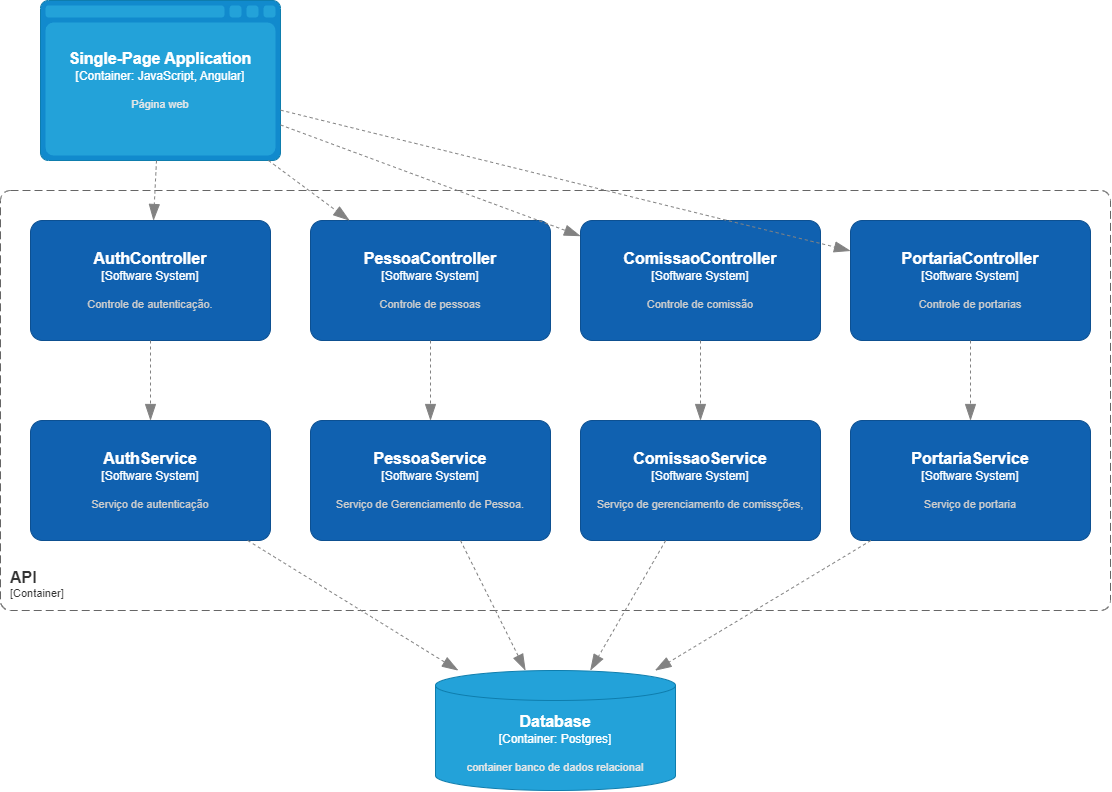

The diagram above was exported from draw.io. Its source (the exported page's mxGraphModel, read from the mxfile embedded in the PNG):
<mxGraphModel dx="1990" dy="1144" grid="1" gridSize="10" guides="1" tooltips="1" connect="1" arrows="1" fold="1" page="1" pageScale="1" pageWidth="827" pageHeight="1169" math="0" shadow="0">
  <root>
    <mxCell id="0" />
    <mxCell id="1" parent="0" />
    <object placeholders="1" c4Name="Database" c4Type="Container" c4Technology="Postgres" c4Description="container banco de dados relacional" label="&lt;font style=&quot;font-size: 16px&quot;&gt;&lt;b&gt;%c4Name%&lt;/b&gt;&lt;/font&gt;&lt;div&gt;[%c4Type%:&amp;nbsp;%c4Technology%]&lt;/div&gt;&lt;br&gt;&lt;div&gt;&lt;font style=&quot;font-size: 11px&quot;&gt;&lt;font color=&quot;#E6E6E6&quot;&gt;%c4Description%&lt;/font&gt;&lt;/div&gt;" id="vUMsGFaZexdpKCU58Vbk-2">
      <mxCell style="shape=cylinder3;size=15;whiteSpace=wrap;html=1;boundedLbl=1;rounded=0;labelBackgroundColor=none;fillColor=#23A2D9;fontSize=12;fontColor=#ffffff;align=center;strokeColor=#0E7DAD;metaEdit=1;points=[[0.5,0,0],[1,0.25,0],[1,0.5,0],[1,0.75,0],[0.5,1,0],[0,0.75,0],[0,0.5,0],[0,0.25,0]];resizable=0;" vertex="1" parent="1">
        <mxGeometry x="485" y="730" width="240" height="120" as="geometry" />
      </mxCell>
    </object>
    <object placeholders="1" c4Name="API" c4Type="ContainerScopeBoundary" c4Application="Container" label="&lt;font style=&quot;font-size: 16px&quot;&gt;&lt;b&gt;&lt;div style=&quot;text-align: left&quot;&gt;%c4Name%&lt;/div&gt;&lt;/b&gt;&lt;/font&gt;&lt;div style=&quot;text-align: left&quot;&gt;[%c4Application%]&lt;/div&gt;" id="vUMsGFaZexdpKCU58Vbk-3">
      <mxCell style="rounded=1;fontSize=11;whiteSpace=wrap;html=1;dashed=1;arcSize=20;fillColor=none;strokeColor=#666666;fontColor=#333333;labelBackgroundColor=none;align=left;verticalAlign=bottom;labelBorderColor=none;spacingTop=0;spacing=10;dashPattern=8 4;metaEdit=1;rotatable=0;perimeter=rectanglePerimeter;noLabel=0;labelPadding=0;allowArrows=0;connectable=0;expand=0;recursiveResize=0;editable=1;pointerEvents=0;absoluteArcSize=1;points=[[0.25,0,0],[0.5,0,0],[0.75,0,0],[1,0.25,0],[1,0.5,0],[1,0.75,0],[0.75,1,0],[0.5,1,0],[0.25,1,0],[0,0.75,0],[0,0.5,0],[0,0.25,0]];" vertex="1" parent="1">
        <mxGeometry x="50" y="250" width="1110" height="420" as="geometry" />
      </mxCell>
    </object>
    <object placeholders="1" c4Name="PessoaController" c4Type="Software System" c4Description="Controle de pessoas" label="&lt;font style=&quot;font-size: 16px&quot;&gt;&lt;b&gt;%c4Name%&lt;/b&gt;&lt;/font&gt;&lt;div&gt;[%c4Type%]&lt;/div&gt;&lt;br&gt;&lt;div&gt;&lt;font style=&quot;font-size: 11px&quot;&gt;&lt;font color=&quot;#cccccc&quot;&gt;%c4Description%&lt;/font&gt;&lt;/div&gt;" id="vUMsGFaZexdpKCU58Vbk-4">
      <mxCell style="rounded=1;whiteSpace=wrap;html=1;labelBackgroundColor=none;fillColor=#1061B0;fontColor=#ffffff;align=center;arcSize=10;strokeColor=#0D5091;metaEdit=1;resizable=0;points=[[0.25,0,0],[0.5,0,0],[0.75,0,0],[1,0.25,0],[1,0.5,0],[1,0.75,0],[0.75,1,0],[0.5,1,0],[0.25,1,0],[0,0.75,0],[0,0.5,0],[0,0.25,0]];" vertex="1" parent="1">
        <mxGeometry x="360" y="280" width="240" height="120" as="geometry" />
      </mxCell>
    </object>
    <object placeholders="1" c4Name="PortariaController" c4Type="Software System" c4Description="Controle de portarias" label="&lt;font style=&quot;font-size: 16px&quot;&gt;&lt;b&gt;%c4Name%&lt;/b&gt;&lt;/font&gt;&lt;div&gt;[%c4Type%]&lt;/div&gt;&lt;br&gt;&lt;div&gt;&lt;font style=&quot;font-size: 11px&quot;&gt;&lt;font color=&quot;#cccccc&quot;&gt;%c4Description%&lt;/font&gt;&lt;/div&gt;" id="vUMsGFaZexdpKCU58Vbk-5">
      <mxCell style="rounded=1;whiteSpace=wrap;html=1;labelBackgroundColor=none;fillColor=#1061B0;fontColor=#ffffff;align=center;arcSize=10;strokeColor=#0D5091;metaEdit=1;resizable=0;points=[[0.25,0,0],[0.5,0,0],[0.75,0,0],[1,0.25,0],[1,0.5,0],[1,0.75,0],[0.75,1,0],[0.5,1,0],[0.25,1,0],[0,0.75,0],[0,0.5,0],[0,0.25,0]];" vertex="1" parent="1">
        <mxGeometry x="900" y="280" width="240" height="120" as="geometry" />
      </mxCell>
    </object>
    <object placeholders="1" c4Name="AuthController" c4Type="Software System" c4Description="Controle de autenticação." label="&lt;font style=&quot;font-size: 16px&quot;&gt;&lt;b&gt;%c4Name%&lt;/b&gt;&lt;/font&gt;&lt;div&gt;[%c4Type%]&lt;/div&gt;&lt;br&gt;&lt;div&gt;&lt;font style=&quot;font-size: 11px&quot;&gt;&lt;font color=&quot;#cccccc&quot;&gt;%c4Description%&lt;/font&gt;&lt;/div&gt;" id="vUMsGFaZexdpKCU58Vbk-6">
      <mxCell style="rounded=1;whiteSpace=wrap;html=1;labelBackgroundColor=none;fillColor=#1061B0;fontColor=#ffffff;align=center;arcSize=10;strokeColor=#0D5091;metaEdit=1;resizable=0;points=[[0.25,0,0],[0.5,0,0],[0.75,0,0],[1,0.25,0],[1,0.5,0],[1,0.75,0],[0.75,1,0],[0.5,1,0],[0.25,1,0],[0,0.75,0],[0,0.5,0],[0,0.25,0]];" vertex="1" parent="1">
        <mxGeometry x="80" y="280" width="240" height="120" as="geometry" />
      </mxCell>
    </object>
    <object placeholders="1" c4Name="ComissaoController" c4Type="Software System" c4Description="Controle de comissão" label="&lt;font style=&quot;font-size: 16px&quot;&gt;&lt;b&gt;%c4Name%&lt;/b&gt;&lt;/font&gt;&lt;div&gt;[%c4Type%]&lt;/div&gt;&lt;br&gt;&lt;div&gt;&lt;font style=&quot;font-size: 11px&quot;&gt;&lt;font color=&quot;#cccccc&quot;&gt;%c4Description%&lt;/font&gt;&lt;/div&gt;" id="vUMsGFaZexdpKCU58Vbk-7">
      <mxCell style="rounded=1;whiteSpace=wrap;html=1;labelBackgroundColor=none;fillColor=#1061B0;fontColor=#ffffff;align=center;arcSize=10;strokeColor=#0D5091;metaEdit=1;resizable=0;points=[[0.25,0,0],[0.5,0,0],[0.75,0,0],[1,0.25,0],[1,0.5,0],[1,0.75,0],[0.75,1,0],[0.5,1,0],[0.25,1,0],[0,0.75,0],[0,0.5,0],[0,0.25,0]];" vertex="1" parent="1">
        <mxGeometry x="630" y="280" width="240" height="120" as="geometry" />
      </mxCell>
    </object>
    <object placeholders="1" c4Name="PessoaService" c4Type="Software System" c4Description="Serviço de Gerenciamento de Pessoa." label="&lt;font style=&quot;font-size: 16px&quot;&gt;&lt;b&gt;%c4Name%&lt;/b&gt;&lt;/font&gt;&lt;div&gt;[%c4Type%]&lt;/div&gt;&lt;br&gt;&lt;div&gt;&lt;font style=&quot;font-size: 11px&quot;&gt;&lt;font color=&quot;#cccccc&quot;&gt;%c4Description%&lt;/font&gt;&lt;/div&gt;" id="vUMsGFaZexdpKCU58Vbk-8">
      <mxCell style="rounded=1;whiteSpace=wrap;html=1;labelBackgroundColor=none;fillColor=#1061B0;fontColor=#ffffff;align=center;arcSize=10;strokeColor=#0D5091;metaEdit=1;resizable=0;points=[[0.25,0,0],[0.5,0,0],[0.75,0,0],[1,0.25,0],[1,0.5,0],[1,0.75,0],[0.75,1,0],[0.5,1,0],[0.25,1,0],[0,0.75,0],[0,0.5,0],[0,0.25,0]];" vertex="1" parent="1">
        <mxGeometry x="360" y="480" width="240" height="120" as="geometry" />
      </mxCell>
    </object>
    <object placeholders="1" c4Name="PortariaService" c4Type="Software System" c4Description="Serviço de portaria" label="&lt;font style=&quot;font-size: 16px&quot;&gt;&lt;b&gt;%c4Name%&lt;/b&gt;&lt;/font&gt;&lt;div&gt;[%c4Type%]&lt;/div&gt;&lt;br&gt;&lt;div&gt;&lt;font style=&quot;font-size: 11px&quot;&gt;&lt;font color=&quot;#cccccc&quot;&gt;%c4Description%&lt;/font&gt;&lt;/div&gt;" id="vUMsGFaZexdpKCU58Vbk-9">
      <mxCell style="rounded=1;whiteSpace=wrap;html=1;labelBackgroundColor=none;fillColor=#1061B0;fontColor=#ffffff;align=center;arcSize=10;strokeColor=#0D5091;metaEdit=1;resizable=0;points=[[0.25,0,0],[0.5,0,0],[0.75,0,0],[1,0.25,0],[1,0.5,0],[1,0.75,0],[0.75,1,0],[0.5,1,0],[0.25,1,0],[0,0.75,0],[0,0.5,0],[0,0.25,0]];" vertex="1" parent="1">
        <mxGeometry x="900" y="480" width="240" height="120" as="geometry" />
      </mxCell>
    </object>
    <object placeholders="1" c4Name="AuthService" c4Type="Software System" c4Description="Serviço de autenticação" label="&lt;font style=&quot;font-size: 16px&quot;&gt;&lt;b&gt;%c4Name%&lt;/b&gt;&lt;/font&gt;&lt;div&gt;[%c4Type%]&lt;/div&gt;&lt;br&gt;&lt;div&gt;&lt;font style=&quot;font-size: 11px&quot;&gt;&lt;font color=&quot;#cccccc&quot;&gt;%c4Description%&lt;/font&gt;&lt;/div&gt;" id="vUMsGFaZexdpKCU58Vbk-10">
      <mxCell style="rounded=1;whiteSpace=wrap;html=1;labelBackgroundColor=none;fillColor=#1061B0;fontColor=#ffffff;align=center;arcSize=10;strokeColor=#0D5091;metaEdit=1;resizable=0;points=[[0.25,0,0],[0.5,0,0],[0.75,0,0],[1,0.25,0],[1,0.5,0],[1,0.75,0],[0.75,1,0],[0.5,1,0],[0.25,1,0],[0,0.75,0],[0,0.5,0],[0,0.25,0]];" vertex="1" parent="1">
        <mxGeometry x="80" y="480" width="240" height="120" as="geometry" />
      </mxCell>
    </object>
    <object placeholders="1" c4Name="ComissaoService" c4Type="Software System" c4Description="Serviço de gerenciamento de comissções," label="&lt;font style=&quot;font-size: 16px&quot;&gt;&lt;b&gt;%c4Name%&lt;/b&gt;&lt;/font&gt;&lt;div&gt;[%c4Type%]&lt;/div&gt;&lt;br&gt;&lt;div&gt;&lt;font style=&quot;font-size: 11px&quot;&gt;&lt;font color=&quot;#cccccc&quot;&gt;%c4Description%&lt;/font&gt;&lt;/div&gt;" id="vUMsGFaZexdpKCU58Vbk-11">
      <mxCell style="rounded=1;whiteSpace=wrap;html=1;labelBackgroundColor=none;fillColor=#1061B0;fontColor=#ffffff;align=center;arcSize=10;strokeColor=#0D5091;metaEdit=1;resizable=0;points=[[0.25,0,0],[0.5,0,0],[0.75,0,0],[1,0.25,0],[1,0.5,0],[1,0.75,0],[0.75,1,0],[0.5,1,0],[0.25,1,0],[0,0.75,0],[0,0.5,0],[0,0.25,0]];" vertex="1" parent="1">
        <mxGeometry x="630" y="480" width="240" height="120" as="geometry" />
      </mxCell>
    </object>
    <object placeholders="1" c4Type="Relationship" id="vUMsGFaZexdpKCU58Vbk-12">
      <mxCell style="endArrow=blockThin;html=1;fontSize=10;fontColor=#404040;strokeWidth=1;endFill=1;strokeColor=#828282;elbow=vertical;metaEdit=1;endSize=14;startSize=14;jumpStyle=arc;jumpSize=16;rounded=0;dashed=1;" edge="1" parent="1" source="vUMsGFaZexdpKCU58Vbk-10" target="vUMsGFaZexdpKCU58Vbk-2">
        <mxGeometry width="240" relative="1" as="geometry">
          <mxPoint x="380" y="600" as="sourcePoint" />
          <mxPoint x="620" y="600" as="targetPoint" />
        </mxGeometry>
      </mxCell>
    </object>
    <object placeholders="1" c4Type="Relationship" id="vUMsGFaZexdpKCU58Vbk-14">
      <mxCell style="endArrow=blockThin;html=1;fontSize=10;fontColor=#404040;strokeWidth=1;endFill=1;strokeColor=#828282;elbow=vertical;metaEdit=1;endSize=14;startSize=14;jumpStyle=arc;jumpSize=16;rounded=0;dashed=1;" edge="1" parent="1" source="vUMsGFaZexdpKCU58Vbk-8" target="vUMsGFaZexdpKCU58Vbk-2">
        <mxGeometry width="240" relative="1" as="geometry">
          <mxPoint x="380" y="600" as="sourcePoint" />
          <mxPoint x="620" y="600" as="targetPoint" />
        </mxGeometry>
      </mxCell>
    </object>
    <object placeholders="1" c4Type="Relationship" id="vUMsGFaZexdpKCU58Vbk-15">
      <mxCell style="endArrow=blockThin;html=1;fontSize=10;fontColor=#404040;strokeWidth=1;endFill=1;strokeColor=#828282;elbow=vertical;metaEdit=1;endSize=14;startSize=14;jumpStyle=arc;jumpSize=16;rounded=0;dashed=1;" edge="1" parent="1" source="vUMsGFaZexdpKCU58Vbk-11" target="vUMsGFaZexdpKCU58Vbk-2">
        <mxGeometry width="240" relative="1" as="geometry">
          <mxPoint x="490" y="610" as="sourcePoint" />
          <mxPoint x="615" y="740" as="targetPoint" />
        </mxGeometry>
      </mxCell>
    </object>
    <object placeholders="1" c4Type="Relationship" id="vUMsGFaZexdpKCU58Vbk-16">
      <mxCell style="endArrow=blockThin;html=1;fontSize=10;fontColor=#404040;strokeWidth=1;endFill=1;strokeColor=#828282;elbow=vertical;metaEdit=1;endSize=14;startSize=14;jumpStyle=arc;jumpSize=16;rounded=0;dashed=1;" edge="1" parent="1" source="vUMsGFaZexdpKCU58Vbk-9" target="vUMsGFaZexdpKCU58Vbk-2">
        <mxGeometry width="240" relative="1" as="geometry">
          <mxPoint x="640" y="550" as="sourcePoint" />
          <mxPoint x="625" y="750" as="targetPoint" />
        </mxGeometry>
      </mxCell>
    </object>
    <object placeholders="1" c4Name="Single-Page Application" c4Type="Container" c4Technology="JavaScript, Angular" c4Description="Página web" label="&lt;font style=&quot;font-size: 16px&quot;&gt;&lt;b&gt;%c4Name%&lt;/b&gt;&lt;/font&gt;&lt;div&gt;[%c4Type%:&amp;nbsp;%c4Technology%]&lt;/div&gt;&lt;br&gt;&lt;div&gt;&lt;font style=&quot;font-size: 11px&quot;&gt;&lt;font color=&quot;#E6E6E6&quot;&gt;%c4Description%&lt;/font&gt;&lt;/div&gt;" id="vUMsGFaZexdpKCU58Vbk-17">
      <mxCell style="shape=mxgraph.c4.webBrowserContainer2;whiteSpace=wrap;html=1;boundedLbl=1;rounded=0;labelBackgroundColor=none;strokeColor=#118ACD;fillColor=#23A2D9;strokeColor=#118ACD;strokeColor2=#0E7DAD;fontSize=12;fontColor=#ffffff;align=center;metaEdit=1;points=[[0.5,0,0],[1,0.25,0],[1,0.5,0],[1,0.75,0],[0.5,1,0],[0,0.75,0],[0,0.5,0],[0,0.25,0]];resizable=0;" vertex="1" parent="1">
        <mxGeometry x="90" y="60" width="240" height="160" as="geometry" />
      </mxCell>
    </object>
    <object placeholders="1" c4Type="Relationship" id="vUMsGFaZexdpKCU58Vbk-18">
      <mxCell style="endArrow=blockThin;html=1;fontSize=10;fontColor=#404040;strokeWidth=1;endFill=1;strokeColor=#828282;elbow=vertical;metaEdit=1;endSize=14;startSize=14;jumpStyle=arc;jumpSize=16;rounded=0;dashed=1;" edge="1" parent="1" source="vUMsGFaZexdpKCU58Vbk-17" target="vUMsGFaZexdpKCU58Vbk-6">
        <mxGeometry width="240" relative="1" as="geometry">
          <mxPoint x="282.9999999999998" y="220" as="sourcePoint" />
          <mxPoint x="280" y="280" as="targetPoint" />
        </mxGeometry>
      </mxCell>
    </object>
    <object placeholders="1" c4Type="Relationship" id="vUMsGFaZexdpKCU58Vbk-19">
      <mxCell style="endArrow=blockThin;html=1;fontSize=10;fontColor=#404040;strokeWidth=1;endFill=1;strokeColor=#828282;elbow=vertical;metaEdit=1;endSize=14;startSize=14;jumpStyle=arc;jumpSize=16;rounded=0;dashed=1;" edge="1" parent="1" source="vUMsGFaZexdpKCU58Vbk-17" target="vUMsGFaZexdpKCU58Vbk-4">
        <mxGeometry width="240" relative="1" as="geometry">
          <mxPoint x="220" y="230" as="sourcePoint" />
          <mxPoint x="210" y="290" as="targetPoint" />
        </mxGeometry>
      </mxCell>
    </object>
    <object placeholders="1" c4Type="Relationship" id="vUMsGFaZexdpKCU58Vbk-20">
      <mxCell style="endArrow=blockThin;html=1;fontSize=10;fontColor=#404040;strokeWidth=1;endFill=1;strokeColor=#828282;elbow=vertical;metaEdit=1;endSize=14;startSize=14;jumpStyle=arc;jumpSize=16;rounded=0;dashed=1;" edge="1" parent="1" source="vUMsGFaZexdpKCU58Vbk-17" target="vUMsGFaZexdpKCU58Vbk-5">
        <mxGeometry width="240" relative="1" as="geometry">
          <mxPoint x="230" y="240" as="sourcePoint" />
          <mxPoint x="490" y="290" as="targetPoint" />
        </mxGeometry>
      </mxCell>
    </object>
    <object placeholders="1" c4Type="Relationship" id="vUMsGFaZexdpKCU58Vbk-21">
      <mxCell style="endArrow=blockThin;html=1;fontSize=10;fontColor=#404040;strokeWidth=1;endFill=1;strokeColor=#828282;elbow=vertical;metaEdit=1;endSize=14;startSize=14;jumpStyle=arc;jumpSize=16;rounded=0;dashed=1;" edge="1" parent="1" source="vUMsGFaZexdpKCU58Vbk-17" target="vUMsGFaZexdpKCU58Vbk-7">
        <mxGeometry width="240" relative="1" as="geometry">
          <mxPoint x="240" y="250" as="sourcePoint" />
          <mxPoint x="760" y="290" as="targetPoint" />
        </mxGeometry>
      </mxCell>
    </object>
    <object placeholders="1" c4Type="Relationship" id="vUMsGFaZexdpKCU58Vbk-23">
      <mxCell style="endArrow=blockThin;html=1;fontSize=10;fontColor=#404040;strokeWidth=1;endFill=1;strokeColor=#828282;elbow=vertical;metaEdit=1;endSize=14;startSize=14;jumpStyle=arc;jumpSize=16;rounded=0;edgeStyle=orthogonalEdgeStyle;dashed=1;" edge="1" parent="1" source="vUMsGFaZexdpKCU58Vbk-6" target="vUMsGFaZexdpKCU58Vbk-10">
        <mxGeometry width="240" relative="1" as="geometry">
          <mxPoint x="460" y="400" as="sourcePoint" />
          <mxPoint x="700" y="400" as="targetPoint" />
        </mxGeometry>
      </mxCell>
    </object>
    <object placeholders="1" c4Type="Relationship" id="vUMsGFaZexdpKCU58Vbk-24">
      <mxCell style="endArrow=blockThin;html=1;fontSize=10;fontColor=#404040;strokeWidth=1;endFill=1;strokeColor=#828282;elbow=vertical;metaEdit=1;endSize=14;startSize=14;jumpStyle=arc;jumpSize=16;rounded=0;edgeStyle=orthogonalEdgeStyle;dashed=1;" edge="1" parent="1" source="vUMsGFaZexdpKCU58Vbk-4" target="vUMsGFaZexdpKCU58Vbk-8">
        <mxGeometry width="240" relative="1" as="geometry">
          <mxPoint x="200" y="410" as="sourcePoint" />
          <mxPoint x="210" y="490" as="targetPoint" />
        </mxGeometry>
      </mxCell>
    </object>
    <object placeholders="1" c4Type="Relationship" id="vUMsGFaZexdpKCU58Vbk-25">
      <mxCell style="endArrow=blockThin;html=1;fontSize=10;fontColor=#404040;strokeWidth=1;endFill=1;strokeColor=#828282;elbow=vertical;metaEdit=1;endSize=14;startSize=14;jumpStyle=arc;jumpSize=16;rounded=0;edgeStyle=orthogonalEdgeStyle;dashed=1;" edge="1" parent="1" source="vUMsGFaZexdpKCU58Vbk-7" target="vUMsGFaZexdpKCU58Vbk-11">
        <mxGeometry width="240" relative="1" as="geometry">
          <mxPoint x="490" y="410" as="sourcePoint" />
          <mxPoint x="490" y="490" as="targetPoint" />
        </mxGeometry>
      </mxCell>
    </object>
    <object placeholders="1" c4Type="Relationship" id="vUMsGFaZexdpKCU58Vbk-26">
      <mxCell style="endArrow=blockThin;html=1;fontSize=10;fontColor=#404040;strokeWidth=1;endFill=1;strokeColor=#828282;elbow=vertical;metaEdit=1;endSize=14;startSize=14;jumpStyle=arc;jumpSize=16;rounded=0;edgeStyle=orthogonalEdgeStyle;dashed=1;" edge="1" parent="1" source="vUMsGFaZexdpKCU58Vbk-5" target="vUMsGFaZexdpKCU58Vbk-9">
        <mxGeometry width="240" relative="1" as="geometry">
          <mxPoint x="760" y="410" as="sourcePoint" />
          <mxPoint x="760" y="490" as="targetPoint" />
        </mxGeometry>
      </mxCell>
    </object>
  </root>
</mxGraphModel>